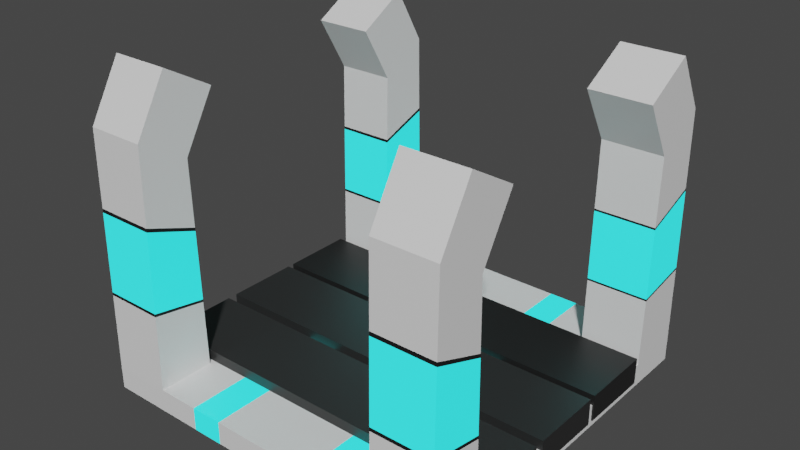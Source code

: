 # Source: tile.blend  (saved by Blender 3.3.6; exported with 4.5.12 LTS)
import bpy
from mathutils import Matrix  # noqa: F401  (used for matrix-valued properties, if any)

bpy.ops.wm.read_factory_settings(use_empty=True)
scene = bpy.context.scene
scene.name = 'Scene'

# ---- collections
col_collection = bpy.data.collections.new('Collection'); scene.collection.children.link(col_collection)

# ---- materials (node trees are filled in below, after node groups)
mat_blue = bpy.data.materials.new('blue')
mat_blue.use_transparent_shadow = False
mat_white = bpy.data.materials.new('white')
mat_white.use_transparent_shadow = False
mat_balck = bpy.data.materials.new('balck')
mat_balck.use_transparent_shadow = False
mat_lane_2 = bpy.data.materials.new('lane 2')
mat_lane_2.use_transparent_shadow = False
mat_lane_3 = bpy.data.materials.new('lane 3')
mat_lane_3.use_transparent_shadow = False
mat_material_001 = bpy.data.materials.new('Material.001')
mat_material_001.use_transparent_shadow = False

# ---- material node trees
mat_blue.use_nodes = True; mat_blue.node_tree.nodes.clear()
_N = mat_blue.node_tree.nodes; _L = mat_blue.node_tree.links
n0 = _N.new('ShaderNodeBsdfPrincipled'); n0.name = 'Principled BSDF'; n0.location = (10, 300)
n0.distribution = 'GGX'
n0.subsurface_method = 'RANDOM_WALK_SKIN'
n0.inputs[0].default_value = (0.0478, 0.7725, 0.8, 1.0)
n0.inputs[3].default_value = 1.45
n0.inputs[27].default_value = (0.008405, 0.8381, 0.8284, 1.0)
n0.inputs[28].default_value = 1.0
n1 = _N.new('ShaderNodeOutputMaterial'); n1.name = 'Material Output'; n1.location = (300, 300)
_L.new(n0.outputs[0], n1.inputs[0])
n1.is_active_output = True
mat_white.use_nodes = True; mat_white.node_tree.nodes.clear()
_N = mat_white.node_tree.nodes; _L = mat_white.node_tree.links
n0 = _N.new('ShaderNodeBsdfPrincipled'); n0.name = 'Principled BSDF'; n0.location = (10, 300)
n0.distribution = 'GGX'
n0.subsurface_method = 'RANDOM_WALK_SKIN'
n0.inputs[3].default_value = 1.45
n0.inputs[27].default_value = (0.0, 0.0, 0.0, 1.0)
n0.inputs[28].default_value = 1.0
n1 = _N.new('ShaderNodeOutputMaterial'); n1.name = 'Material Output'; n1.location = (300, 300)
_L.new(n0.outputs[0], n1.inputs[0])
n1.is_active_output = True
mat_balck.use_nodes = True; mat_balck.node_tree.nodes.clear()
_N = mat_balck.node_tree.nodes; _L = mat_balck.node_tree.links
n0 = _N.new('ShaderNodeBsdfPrincipled'); n0.name = 'Principled BSDF'; n0.location = (10, 300)
n0.distribution = 'GGX'
n0.subsurface_method = 'RANDOM_WALK_SKIN'
n0.inputs[0].default_value = (0.007925, 0.007925, 0.007925, 1.0)
n0.inputs[3].default_value = 1.45
n0.inputs[27].default_value = (0.0, 0.0, 0.0, 1.0)
n0.inputs[28].default_value = 1.0
n1 = _N.new('ShaderNodeOutputMaterial'); n1.name = 'Material Output'; n1.location = (300, 300)
_L.new(n0.outputs[0], n1.inputs[0])
n1.is_active_output = True
mat_lane_2.use_nodes = True; mat_lane_2.node_tree.nodes.clear()
_N = mat_lane_2.node_tree.nodes; _L = mat_lane_2.node_tree.links
n0 = _N.new('ShaderNodeBsdfPrincipled'); n0.name = 'Principled BSDF'; n0.location = (10, 300)
n0.distribution = 'GGX'
n0.subsurface_method = 'RANDOM_WALK_SKIN'
n0.inputs[0].default_value = (0.02079, 0.02079, 0.02079, 1.0)
n0.inputs[3].default_value = 1.45
n0.inputs[27].default_value = (0.0, 0.0, 0.0, 1.0)
n0.inputs[28].default_value = 1.0
n1 = _N.new('ShaderNodeOutputMaterial'); n1.name = 'Material Output'; n1.location = (300, 300)
_L.new(n0.outputs[0], n1.inputs[0])
n1.is_active_output = True
mat_lane_3.use_nodes = True; mat_lane_3.node_tree.nodes.clear()
_N = mat_lane_3.node_tree.nodes; _L = mat_lane_3.node_tree.links
n0 = _N.new('ShaderNodeBsdfPrincipled'); n0.name = 'Principled BSDF'; n0.location = (10, 300)
n0.distribution = 'GGX'
n0.subsurface_method = 'RANDOM_WALK_SKIN'
n0.inputs[0].default_value = (0.02342, 0.02342, 0.02342, 1.0)
n0.inputs[3].default_value = 1.45
n0.inputs[27].default_value = (0.0, 0.0, 0.0, 1.0)
n0.inputs[28].default_value = 1.0
n1 = _N.new('ShaderNodeOutputMaterial'); n1.name = 'Material Output'; n1.location = (300, 300)
_L.new(n0.outputs[0], n1.inputs[0])
n1.is_active_output = True
mat_material_001.use_nodes = True; mat_material_001.node_tree.nodes.clear()
_N = mat_material_001.node_tree.nodes; _L = mat_material_001.node_tree.links
n0 = _N.new('ShaderNodeBsdfPrincipled'); n0.name = 'Principled BSDF'; n0.location = (10, 300)
n0.distribution = 'GGX'
n0.subsurface_method = 'RANDOM_WALK_SKIN'
n0.inputs[0].default_value = (0.01204, 0.01204, 0.01204, 1.0)
n0.inputs[3].default_value = 1.45
n0.inputs[27].default_value = (0.0, 0.0, 0.0, 1.0)
n0.inputs[28].default_value = 1.0
n1 = _N.new('ShaderNodeOutputMaterial'); n1.name = 'Material Output'; n1.location = (300, 300)
_L.new(n0.outputs[0], n1.inputs[0])
n1.is_active_output = True

# ---- world
world_world = bpy.data.worlds.new('World'); scene.world = world_world
world_world.use_nodes = True; world_world.node_tree.nodes.clear()
_N = world_world.node_tree.nodes; _L = world_world.node_tree.links
n0 = _N.new('ShaderNodeOutputWorld'); n0.name = 'World Output'; n0.location = (300, 300)
n1 = _N.new('ShaderNodeBackground'); n1.name = 'Background'; n1.location = (10, 300)
n1.inputs[0].default_value = (0.05088, 0.05088, 0.05088, 1.0)
_L.new(n1.outputs[0], n0.inputs[0])
n0.is_active_output = True
world_world.color = (0.05088, 0.05088, 0.05088)
world_world.use_sun_shadow = False
world_world.sun_shadow_jitter_overblur = 0.0

# ---- meshes
me_plane = bpy.data.meshes.new('Plane')
me_plane.from_pydata([(-1.0, -1.0, 0.0), (1.0, -1.0, 0.0), (-1.0, 1.0, 0.0), (1.0, 1.0, 0.0), (-1.0, -1.0, 0.126), (1.0, -1.0, 0.126), (-1.0, 1.0, 0.126), (1.0, 1.0, 0.126), (-1.0, -0.6953, 0.0), (1.0, -0.6953, 0.0), (-1.0, -0.6953, 0.126), (1.0, -0.6953, 0.126), (1.0, 0.6863, 0.0), (1.0, 0.6863, 0.126), (-1.0, 0.6863, 0.0), (-1.0, 0.6863, 0.126), (0.6667, -1.0, 0.0), (0.6667, 1.0, 0.0), (0.6667, -1.0, 0.126), (0.6667, 1.0, 0.126), (0.6667, -0.6953, 0.126), (0.6667, -0.6953, 0.0), (0.6667, 0.6863, 0.126), (0.6667, 0.6863, 0.0), (-0.6777, 1.0, 0.0), (-0.6777, 1.0, 0.126), (-0.6777, -0.6953, 0.126), (-0.6777, 0.6863, 0.126), (-0.6777, -1.0, 0.0), (-0.6777, -1.0, 0.126), (-0.6777, -0.6953, 0.0), (-0.6777, 0.6863, 0.0), (-1.0, -0.7157, 1.271), (-1.0, -0.9796, 1.423), (0.6667, -0.9796, 1.423), (1.0, -0.9796, 1.423), (1.0, 0.7073, 1.268), (1.0, 0.979, 1.425), (-0.6777, 0.979, 1.425), (-1.0, 0.979, 1.425), (1.0, -0.7157, 1.271), (-0.6777, -0.7157, 1.271), (-1.0, 0.7073, 1.268), (-0.6777, 0.7073, 1.268), (0.6667, 0.979, 1.425), (0.6667, -0.7157, 1.271), (0.6667, 0.7073, 1.268), (-0.6777, -0.9796, 1.423), (-1.0, -0.5391, 1.576), (-1.0, -0.803, 1.729), (0.6667, -0.803, 1.729), (1.0, -0.803, 1.729), (1.0, -0.5391, 1.576), (-0.6777, -0.5391, 1.576), (0.6667, -0.5391, 1.576), (-0.6777, -0.803, 1.729), (1.0, 0.5319, 1.572), (1.0, 0.8036, 1.729), (-0.6777, 0.8036, 1.729), (-1.0, 0.8036, 1.729), (-1.0, 0.5319, 1.572), (-0.6777, 0.5319, 1.572), (0.6667, 0.8036, 1.729), (0.6667, 0.5319, 1.572), (0.4407, -1.0, 0.0), (0.4407, -1.0, 0.126), (0.4407, -0.6953, 0.0), (0.4407, 0.6863, 0.0), (0.4407, 1.0, 0.0), (0.4407, 1.0, 0.126), (0.4407, -0.6953, 0.126), (0.4407, 0.6863, 0.126), (-0.4507, 1.0, 0.0), (-0.4507, 1.0, 0.126), (-0.4507, -0.6953, 0.126), (-0.4507, 0.6863, 0.126), (-0.4507, -1.0, 0.0), (-0.4507, -1.0, 0.126), (-0.4507, -0.6953, 0.0), (-0.4507, 0.6863, 0.0), (-0.276, -1.0, 0.0), (-0.276, -1.0, 0.126), (-0.276, -0.6953, 0.0), (-0.276, 0.6863, 0.0), (-0.276, 1.0, 0.0), (-0.276, 1.0, 0.126), (-0.276, -0.6953, 0.126), (-0.276, 0.6863, 0.126), (0.2748, -1.0, 0.0), (0.2748, -1.0, 0.126), (0.2748, -0.6953, 0.0), (0.2748, 0.6863, 0.0), (0.2748, 1.0, 0.0), (0.2748, 1.0, 0.126), (0.2748, -0.6953, 0.126), (0.2748, 0.6863, 0.126), (1.0, -0.9932, 0.5583), (1.0, -0.9864, 0.9906), (0.6667, -0.9864, 0.9906), (0.6667, -0.9932, 0.5583), (1.0, -0.7021, 0.5075), (1.0, -0.7089, 0.889), (0.6667, -0.7089, 0.889), (0.6667, -0.7021, 0.5075), (1.0, 0.6933, 0.5068), (1.0, 0.7003, 0.8875), (0.6667, 0.7003, 0.8875), (0.6667, 0.6933, 0.5068), (0.6667, 0.986, 0.9921), (0.6667, 0.993, 0.5591), (1.0, 0.993, 0.5591), (1.0, 0.986, 0.9921), (-1.0, 0.993, 0.5591), (-1.0, 0.986, 0.9921), (-0.6777, 0.986, 0.9921), (-0.6777, 0.993, 0.5591), (-1.0, 0.6933, 0.5068), (-1.0, 0.7003, 0.8875), (-0.6777, 0.7003, 0.8875), (-0.6777, 0.6933, 0.5068), (-1.0, -0.9932, 0.5583), (-1.0, -0.9864, 0.9906), (-1.0, -0.7089, 0.889), (-1.0, -0.7021, 0.5075), (-0.6777, -0.9932, 0.5583), (-0.6777, -0.9864, 0.9906), (-0.6777, -0.7021, 0.5075), (-0.6777, -0.7089, 0.889), (-1.0, -0.9861, 1.011), (-0.6777, -0.9861, 1.011), (-0.6777, -0.7092, 0.9072), (-1.0, -0.7092, 0.9072), (1.0, 0.7005, 0.8989), (1.0, 0.9858, 1.005), (0.6667, 0.7005, 0.8989), (0.6667, 0.9858, 1.005), (0.6667, 0.6931, 0.4959), (0.6667, 0.9932, 0.5467), (1.0, 0.6931, 0.4959), (1.0, 0.9932, 0.5467), (-1.0, -0.7018, 0.4931), (-1.0, -0.9935, 0.542), (-0.6777, -0.9935, 0.542), (-0.6777, -0.7018, 0.4931), (-0.6777, 0.9933, 0.5424), (-0.6777, 0.6931, 0.4921), (-1.0, 0.9933, 0.5424), (-1.0, 0.6931, 0.4921), (-1.0, 0.9857, 1.01), (-1.0, 0.7006, 0.9034), (-0.6777, 0.9857, 1.01), (-0.6777, 0.7006, 0.9034), (1.0, -0.986, 1.012), (1.0, -0.7093, 0.9083), (0.6667, -0.986, 1.012), (0.6667, -0.7093, 0.9083), (0.6667, -0.9935, 0.5385), (0.6667, -0.7018, 0.4901), (1.0, -0.9935, 0.5385), (1.0, -0.7018, 0.4901), (1.0, -0.9935, 0.5385), (1.0, -0.9932, 0.5583), (0.6667, -0.986, 1.012), (0.6667, -0.9864, 0.9906), (1.0, -0.7018, 0.4901), (1.0, -0.7021, 0.5075), (0.6667, -0.7093, 0.9083), (0.6667, -0.7089, 0.889), (0.6667, -0.7021, 0.5075), (1.0, -0.7089, 0.889), (0.6667, -0.9932, 0.5583), (1.0, -0.9864, 0.9906), (1.0, 0.6931, 0.4959), (1.0, 0.6933, 0.5068), (0.6667, 0.7005, 0.8989), (0.6667, 0.7003, 0.8875), (0.6667, 0.9858, 1.005), (0.6667, 0.986, 0.9921), (1.0, 0.9932, 0.5467), (1.0, 0.993, 0.5591), (0.6667, 0.993, 0.5591), (1.0, 0.986, 0.9921), (1.0, 0.7003, 0.8875), (0.6667, 0.6933, 0.5068), (-1.0, 0.9933, 0.5424), (-1.0, 0.993, 0.5591), (-0.6777, 0.9857, 1.01), (-0.6777, 0.986, 0.9921), (-1.0, 0.6931, 0.4921), (-1.0, 0.6933, 0.5068), (-0.6777, 0.7006, 0.9034), (-0.6777, 0.7003, 0.8875), (-0.6777, 0.6933, 0.5068), (-1.0, 0.7003, 0.8875), (-0.6777, 0.993, 0.5591), (-1.0, 0.986, 0.9921), (-1.0, -0.9935, 0.542), (-1.0, -0.9932, 0.5583), (-1.0, -0.7092, 0.9072), (-1.0, -0.7089, 0.889), (-0.6777, -0.9935, 0.542), (-0.6777, -0.9932, 0.5583), (-0.6777, -0.7018, 0.4931), (-0.6777, -0.7021, 0.5075), (-1.0, -0.7021, 0.5075), (-0.6777, -0.7089, 0.889), (-0.6777, -0.9864, 0.9906), (-1.0, -0.9864, 0.9906), (-1.0, -0.9861, 1.011), (-0.6777, -0.9861, 1.011), (-0.6777, -0.7092, 0.9072), (1.0, 0.7005, 0.8989), (1.0, 0.9858, 1.005), (0.6667, 0.6931, 0.4959), (0.6667, 0.9932, 0.5467), (-1.0, -0.7018, 0.4931), (-0.6777, 0.9933, 0.5424), (-0.6777, 0.6931, 0.4921), (-1.0, 0.9857, 1.01), (-1.0, 0.7006, 0.9034), (1.0, -0.986, 1.012), (1.0, -0.7093, 0.9083), (0.6667, -0.9935, 0.5385), (0.6667, -0.7018, 0.4901)], [], [(23, 17, 3, 12), (154, 152, 35, 34), (24, 2, 6, 25), (16, 1, 5, 18), (12, 3, 7, 13), (8, 0, 4, 10), (14, 8, 10, 15), (1, 9, 11, 5), (128, 129, 47, 33), (16, 21, 9, 1), (2, 14, 15, 6), (9, 12, 13, 11), (20, 11, 13, 22), (21, 23, 12, 9), (66, 67, 23, 21), (70, 20, 22, 71), (64, 66, 21, 16), (65, 18, 20, 70), (64, 16, 18, 65), (3, 17, 19, 7), (71, 22, 19, 69), (67, 68, 17, 23), (14, 2, 24, 31), (134, 132, 36, 46), (0, 28, 29, 4), (131, 128, 33, 32), (0, 8, 30, 28), (10, 26, 27, 15), (8, 14, 31, 30), (72, 24, 25, 73), (42, 43, 61, 60), (45, 34, 50, 54), (36, 37, 57, 56), (33, 47, 55, 49), (135, 134, 46, 44), (132, 133, 37, 36), (150, 148, 39, 38), (152, 153, 40, 35), (148, 149, 42, 39), (151, 150, 38, 43), (133, 135, 44, 37), (155, 154, 34, 45), (153, 155, 45, 40), (129, 130, 41, 47), (130, 131, 32, 41), (149, 151, 43, 42), (50, 51, 52, 54), (49, 55, 53, 48), (32, 33, 49, 48), (40, 45, 54, 52), (41, 32, 48, 53), (34, 35, 51, 50), (47, 41, 53, 55), (35, 40, 52, 51), (63, 56, 57, 62), (60, 61, 58, 59), (43, 38, 58, 61), (38, 39, 59, 58), (44, 46, 63, 62), (46, 36, 56, 63), (37, 44, 62, 57), (39, 42, 60, 59), (17, 68, 69, 19), (91, 92, 68, 67), (95, 71, 69, 93), (88, 64, 65, 89), (89, 65, 70, 94), (88, 90, 66, 64), (94, 70, 71, 95), (90, 91, 67, 66), (30, 31, 79, 78), (26, 74, 75, 27), (28, 30, 78, 76), (29, 77, 74, 26), (28, 76, 77, 29), (27, 75, 73, 25), (31, 24, 72, 79), (84, 72, 73, 85), (92, 84, 85, 93), (78, 79, 83, 82), (74, 86, 87, 75), (76, 78, 82, 80), (77, 81, 86, 74), (76, 80, 81, 77), (75, 87, 85, 73), (79, 72, 84, 83), (68, 92, 93, 69), (82, 83, 91, 90), (86, 94, 95, 87), (80, 82, 90, 88), (81, 89, 94, 86), (80, 88, 89, 81), (87, 95, 93, 85), (83, 84, 92, 91), (107, 109, 180, 183), (100, 103, 102, 101), (105, 111, 181, 182), (103, 99, 98, 102), (132, 134, 174, 211), (96, 100, 101, 97), (149, 117, 193, 219), (99, 96, 97, 98), (110, 104, 173, 179), (110, 109, 108, 111), (134, 135, 176, 174), (104, 110, 111, 105), (113, 148, 218, 195), (109, 107, 106, 108), (111, 108, 177, 181), (107, 104, 105, 106), (133, 132, 211, 212), (116, 119, 118, 117), (147, 145, 217, 188), (119, 115, 114, 118), (109, 110, 179, 180), (112, 116, 117, 113), (135, 133, 212, 176), (115, 112, 113, 114), (145, 144, 216, 217), (126, 123, 122, 127), (146, 147, 188, 184), (124, 126, 127, 125), (159, 157, 223, 164), (123, 120, 121, 122), (144, 146, 184, 216), (120, 124, 125, 121), (157, 156, 222, 223), (114, 113, 195, 187), (158, 159, 164, 160), (112, 115, 194, 185), (156, 158, 160, 222), (129, 128, 208, 209), (116, 112, 185, 189), (128, 131, 198, 208), (22, 13, 138, 136), (19, 22, 136, 137), (13, 7, 139, 138), (7, 19, 137, 139), (4, 29, 142, 141), (10, 4, 141, 140), (29, 26, 143, 142), (26, 10, 140, 143), (25, 6, 146, 144), (6, 15, 147, 146), (27, 25, 144, 145), (15, 27, 145, 147), (118, 114, 187, 191), (130, 129, 209, 210), (113, 117, 149, 148), (143, 140, 215, 202), (115, 119, 192, 194), (131, 130, 210, 198), (142, 143, 202, 200), (98, 97, 171, 163), (18, 5, 158, 156), (5, 11, 159, 158), (20, 18, 156, 157), (11, 20, 157, 159), (164, 223, 168, 165), (223, 222, 170, 168), (160, 164, 165, 161), (222, 160, 161, 170), (178, 214, 180, 179), (172, 178, 179, 173), (214, 213, 183, 180), (213, 172, 173, 183), (188, 217, 192, 189), (217, 216, 194, 192), (184, 188, 189, 185), (216, 184, 185, 194), (202, 215, 204, 203), (200, 202, 203, 201), (215, 196, 197, 204), (196, 200, 201, 197), (205, 199, 198, 210), (206, 205, 210, 209), (199, 207, 208, 198), (207, 206, 209, 208), (181, 177, 176, 212), (182, 181, 212, 211), (177, 175, 174, 176), (175, 182, 211, 174), (193, 191, 190, 219), (191, 187, 186, 190), (187, 195, 218, 186), (169, 167, 166, 221), (167, 163, 162, 166), (171, 169, 221, 220), (163, 171, 220, 162), (108, 106, 175, 177), (151, 149, 219, 190), (123, 126, 203, 204), (104, 107, 183, 173), (150, 151, 190, 186), (127, 122, 199, 205), (106, 105, 182, 175), (136, 138, 172, 213), (126, 124, 201, 203), (148, 150, 186, 218), (137, 136, 213, 214), (125, 127, 205, 206), (138, 139, 178, 172), (120, 123, 204, 197), (103, 100, 165, 168), (139, 137, 214, 178), (122, 121, 207, 199), (101, 102, 167, 169), (124, 120, 197, 201), (99, 103, 168, 170), (121, 125, 206, 207), (102, 98, 163, 167), (155, 153, 221, 166), (100, 96, 161, 165), (154, 155, 166, 162), (97, 101, 169, 171), (153, 152, 220, 221), (141, 142, 200, 196), (119, 116, 189, 192), (96, 99, 170, 161), (152, 154, 162, 220), (140, 141, 196, 215), (117, 118, 191, 193)])
me_plane.polygons.foreach_set('material_index', [1, 1, 1, 1, 1, 1, 1, 1, 1, 1, 1, 1, 1, 1, 1, 1, 1, 1, 1, 1, 1, 1, 1, 1, 1, 1, 1, 1, 1, 1, 1, 1, 1, 1, 1, 1, 1, 1, 1, 1, 1, 1, 1, 1, 1, 1, 1, 1, 1, 1, 1, 1, 1, 1, 1, 1, 1, 1, 1, 1, 1, 1, 1, 0, 0, 0, 0, 0, 0, 0, 1, 1, 1, 1, 1, 1, 1, 1, 1, 0, 0, 0, 0, 0, 0, 0, 1, 1, 1, 1, 1, 1, 1, 1, 0, 0, 0, 0, 1, 0, 1, 0, 0, 0, 1, 0, 1, 0, 0, 0, 1, 0, 1, 0, 0, 0, 1, 0, 1, 0, 1, 0, 1, 0, 1, 0, 1, 0, 1, 0, 1, 1, 0, 1, 1, 1, 1, 1, 1, 1, 1, 1, 1, 1, 1, 1, 0, 1, 1, 1, 0, 1, 1, 0, 1, 1, 1, 1, 2, 2, 2, 2, 2, 2, 2, 2, 2, 2, 2, 2, 2, 2, 2, 2, 2, 2, 2, 2, 2, 2, 2, 2, 2, 2, 2, 2, 2, 2, 2, 0, 1, 0, 0, 1, 0, 0, 1, 0, 1, 1, 0, 1, 0, 0, 1, 0, 0, 0, 0, 0, 0, 1, 0, 1, 0, 1, 1, 0, 0, 1, 1, 0])
_uv = me_plane.uv_layers.new(name='UVMap')
_uv.uv.foreach_set('vector', [0.8333, 0.8432, 0.8333, 1.0, 1.0, 1.0, 1.0, 0.8432, 0.8333, 0.0, 1.0, 0.0, 1.0, 0.0, 0.8333, 0.0, 0.1612, 1.0, 0.0, 1.0, 0.0, 1.0, 0.1612, 1.0, 0.8333, 0.0, 1.0, 0.0, 1.0, 0.0, 0.8333, 0.0, 1.0, 0.8432, 1.0, 1.0, 1.0, 1.0, 1.0, 0.8432, 0.0, 0.1523, 0.0, 0.0, 0.0, 0.0, 0.0, 0.1523, 0.0, 0.8432, 0.0, 0.1523, 0.0, 0.1523, 0.0, 0.8432, 1.0, 0.0, 1.0, 0.1523, 1.0, 0.1523, 1.0, 0.0, 0.0, 0.0, 0.1612, 0.0, 0.1612, 0.0, 0.0, 0.0, 0.8333, 0.0, 0.8333, 0.1523, 1.0, 0.1523, 1.0, 0.0, 0.0, 1.0, 0.0, 0.8432, 0.0, 0.8432, 0.0, 1.0, 1.0, 0.1523, 1.0, 0.8432, 1.0, 0.8432, 1.0, 0.1523, 0.8333, 0.1523, 1.0, 0.1523, 1.0, 0.8432, 0.8333, 0.8432, 0.8333, 0.1523, 0.8333, 0.8432, 1.0, 0.8432, 1.0, 0.1523, 0.7203, 0.1523, 0.7203, 0.8432, 0.8333, 0.8432, 0.8333, 0.1523, 0.7203, 0.1523, 0.8333, 0.1523, 0.8333, 0.8432, 0.7203, 0.8432, 0.7203, 0.0, 0.7203, 0.1523, 0.8333, 0.1523, 0.8333, 0.0, 0.7203, 0.0, 0.8333, 0.0, 0.8333, 0.1523, 0.7203, 0.1523, 0.7203, 0.0, 0.8333, 0.0, 0.8333, 0.0, 0.7203, 0.0, 1.0, 1.0, 0.8333, 1.0, 0.8333, 1.0, 1.0, 1.0, 0.7203, 0.8432, 0.8333, 0.8432, 0.8333, 1.0, 0.7203, 1.0, 0.7203, 0.8432, 0.7203, 1.0, 0.8333, 1.0, 0.8333, 0.8432, 0.0, 0.8432, 0.0, 1.0, 0.1612, 1.0, 0.1612, 0.8432, 0.8333, 0.8432, 1.0, 0.8432, 1.0, 0.8432, 0.8333, 0.8432, 0.0, 0.0, 0.1612, 0.0, 0.1612, 0.0, 0.0, 0.0, 0.0, 0.1523, 0.0, 0.0, 0.0, 0.0, 0.0, 0.1523, 0.0, 0.0, 0.0, 0.1523, 0.1612, 0.1523, 0.1612, 0.0, 0.0, 0.1523, 0.1612, 0.1523, 0.1612, 0.8432, 0.0, 0.8432, 0.0, 0.1523, 0.0, 0.8432, 0.1612, 0.8432, 0.1612, 0.1523, 0.2747, 1.0, 0.1612, 1.0, 0.1612, 1.0, 0.2747, 1.0, 0.0, 0.8432, 0.1612, 0.8432, 0.1612, 0.8432, 0.0, 0.8432, 0.8333, 0.1523, 0.8333, 0.0, 0.8333, 0.0, 0.8333, 0.1523, 1.0, 0.8432, 1.0, 1.0, 1.0, 1.0, 1.0, 0.8432, 0.0, 0.0, 0.1612, 0.0, 0.1612, 0.0, 0.0, 0.0, 0.8333, 1.0, 0.8333, 0.8432, 0.8333, 0.8432, 0.8333, 1.0, 1.0, 0.8432, 1.0, 1.0, 1.0, 1.0, 1.0, 0.8432, 0.1612, 1.0, 0.0, 1.0, 0.0, 1.0, 0.1612, 1.0, 1.0, 0.0, 1.0, 0.1523, 1.0, 0.1523, 1.0, 0.0, 0.0, 1.0, 0.0, 0.8432, 0.0, 0.8432, 0.0, 1.0, 0.1612, 0.8432, 0.1612, 1.0, 0.1612, 1.0, 0.1612, 0.8432, 1.0, 1.0, 0.8333, 1.0, 0.8333, 1.0, 1.0, 1.0, 0.8333, 0.1523, 0.8333, 0.0, 0.8333, 0.0, 0.8333, 0.1523, 1.0, 0.1523, 0.8333, 0.1523, 0.8333, 0.1523, 1.0, 0.1523, 0.1612, 0.0, 0.1612, 0.1523, 0.1612, 0.1523, 0.1612, 0.0, 0.1612, 0.1523, 0.0, 0.1523, 0.0, 0.1523, 0.1612, 0.1523, 0.0, 0.8432, 0.1612, 0.8432, 0.1612, 0.8432, 0.0, 0.8432, 0.8333, 0.0, 1.0, 0.0, 1.0, 0.1523, 0.8333, 0.1523, 0.0, 0.0, 0.1612, 0.0, 0.1612, 0.1523, 0.0, 0.1523, 0.0, 0.1523, 0.0, 0.0, 0.0, 0.0, 0.0, 0.1523, 1.0, 0.1523, 0.8333, 0.1523, 0.8333, 0.1523, 1.0, 0.1523, 0.1612, 0.1523, 0.0, 0.1523, 0.0, 0.1523, 0.1612, 0.1523, 0.8333, 0.0, 1.0, 0.0, 1.0, 0.0, 0.8333, 0.0, 0.1612, 0.0, 0.1612, 0.1523, 0.1612, 0.1523, 0.1612, 0.0, 1.0, 0.0, 1.0, 0.1523, 1.0, 0.1523, 1.0, 0.0, 0.8333, 0.8432, 1.0, 0.8432, 1.0, 1.0, 0.8333, 1.0, 0.0, 0.8432, 0.1612, 0.8432, 0.1612, 1.0, 0.0, 1.0, 0.1612, 0.8432, 0.1612, 1.0, 0.1612, 1.0, 0.1612, 0.8432, 0.1612, 1.0, 0.0, 1.0, 0.0, 1.0, 0.1612, 1.0, 0.8333, 1.0, 0.8333, 0.8432, 0.8333, 0.8432, 0.8333, 1.0, 0.8333, 0.8432, 1.0, 0.8432, 1.0, 0.8432, 0.8333, 0.8432, 1.0, 1.0, 0.8333, 1.0, 0.8333, 1.0, 1.0, 1.0, 0.0, 1.0, 0.0, 0.8432, 0.0, 0.8432, 0.0, 1.0, 0.8333, 1.0, 0.7203, 1.0, 0.7203, 1.0, 0.8333, 1.0, 0.6374, 0.8432, 0.6374, 1.0, 0.7203, 1.0, 0.7203, 0.8432, 0.6374, 0.8432, 0.7203, 0.8432, 0.7203, 1.0, 0.6374, 1.0, 0.6374, 0.0, 0.7203, 0.0, 0.7203, 0.0, 0.6374, 0.0, 0.6374, 0.0, 0.7203, 0.0, 0.7203, 0.1523, 0.6374, 0.1523, 0.6374, 0.0, 0.6374, 0.1523, 0.7203, 0.1523, 0.7203, 0.0, 0.6374, 0.1523, 0.7203, 0.1523, 0.7203, 0.8432, 0.6374, 0.8432, 0.6374, 0.1523, 0.6374, 0.8432, 0.7203, 0.8432, 0.7203, 0.1523, 0.1612, 0.1523, 0.1612, 0.8432, 0.2747, 0.8432, 0.2747, 0.1523, 0.1612, 0.1523, 0.2747, 0.1523, 0.2747, 0.8432, 0.1612, 0.8432, 0.1612, 0.0, 0.1612, 0.1523, 0.2747, 0.1523, 0.2747, 0.0, 0.1612, 0.0, 0.2747, 0.0, 0.2747, 0.1523, 0.1612, 0.1523, 0.1612, 0.0, 0.2747, 0.0, 0.2747, 0.0, 0.1612, 0.0, 0.1612, 0.8432, 0.2747, 0.8432, 0.2747, 1.0, 0.1612, 1.0, 0.1612, 0.8432, 0.1612, 1.0, 0.2747, 1.0, 0.2747, 0.8432, 0.362, 1.0, 0.2747, 1.0, 0.2747, 1.0, 0.362, 1.0, 0.6374, 1.0, 0.362, 1.0, 0.362, 1.0, 0.6374, 1.0, 0.2747, 0.1523, 0.2747, 0.8432, 0.362, 0.8432, 0.362, 0.1523, 0.2747, 0.1523, 0.362, 0.1523, 0.362, 0.8432, 0.2747, 0.8432, 0.2747, 0.0, 0.2747, 0.1523, 0.362, 0.1523, 0.362, 0.0, 0.2747, 0.0, 0.362, 0.0, 0.362, 0.1523, 0.2747, 0.1523, 0.2747, 0.0, 0.362, 0.0, 0.362, 0.0, 0.2747, 0.0, 0.2747, 0.8432, 0.362, 0.8432, 0.362, 1.0, 0.2747, 1.0, 0.2747, 0.8432, 0.2747, 1.0, 0.362, 1.0, 0.362, 0.8432, 0.7203, 1.0, 0.6374, 1.0, 0.6374, 1.0, 0.7203, 1.0, 0.362, 0.1523, 0.362, 0.8432, 0.6374, 0.8432, 0.6374, 0.1523, 0.362, 0.1523, 0.6374, 0.1523, 0.6374, 0.8432, 0.362, 0.8432, 0.362, 0.0, 0.362, 0.1523, 0.6374, 0.1523, 0.6374, 0.0, 0.362, 0.0, 0.6374, 0.0, 0.6374, 0.1523, 0.362, 0.1523, 0.362, 0.0, 0.6374, 0.0, 0.6374, 0.0, 0.362, 0.0, 0.362, 0.8432, 0.6374, 0.8432, 0.6374, 1.0, 0.362, 1.0, 0.362, 0.8432, 0.362, 1.0, 0.6374, 1.0, 0.6374, 0.8432, 0.8333, 0.8432, 0.8333, 1.0, 0.8333, 1.0, 0.8333, 0.8432, 1.0, 0.1523, 0.8333, 0.1523, 0.8333, 0.1523, 1.0, 0.1523, 1.0, 0.8432, 1.0, 1.0, 1.0, 1.0, 1.0, 0.8432, 0.8333, 0.1523, 0.8333, 0.0, 0.8333, 0.0, 0.8333, 0.1523, 1.0, 0.8432, 0.8333, 0.8432, 0.8333, 0.8432, 1.0, 0.8432, 1.0, 0.0, 1.0, 0.1523, 1.0, 0.1523, 1.0, 0.0, 0.0, 0.8432, 0.0, 0.8432, 0.0, 0.8432, 0.0, 0.8432, 0.8333, 0.0, 1.0, 0.0, 1.0, 0.0, 0.8333, 0.0, 1.0, 1.0, 1.0, 0.8432, 1.0, 0.8432, 1.0, 1.0, 1.0, 1.0, 0.8333, 1.0, 0.8333, 1.0, 1.0, 1.0, 0.8333, 0.8432, 0.8333, 1.0, 0.8333, 1.0, 0.8333, 0.8432, 1.0, 0.8432, 1.0, 1.0, 1.0, 1.0, 1.0, 0.8432, 0.0, 1.0, 0.0, 1.0, 0.0, 1.0, 0.0, 1.0, 0.8333, 1.0, 0.8333, 0.8432, 0.8333, 0.8432, 0.8333, 1.0, 1.0, 1.0, 0.8333, 1.0, 0.8333, 1.0, 1.0, 1.0, 0.8333, 0.8432, 1.0, 0.8432, 1.0, 0.8432, 0.8333, 0.8432, 1.0, 1.0, 1.0, 0.8432, 1.0, 0.8432, 1.0, 1.0, 0.0, 0.8432, 0.1612, 0.8432, 0.1612, 0.8432, 0.0, 0.8432, 0.0, 0.8432, 0.1612, 0.8432, 0.1612, 0.8432, 0.0, 0.8432, 0.1612, 0.8432, 0.1612, 1.0, 0.1612, 1.0, 0.1612, 0.8432, 0.8333, 1.0, 1.0, 1.0, 1.0, 1.0, 0.8333, 1.0, 0.0, 1.0, 0.0, 0.8432, 0.0, 0.8432, 0.0, 1.0, 0.8333, 1.0, 1.0, 1.0, 1.0, 1.0, 0.8333, 1.0, 0.1612, 1.0, 0.0, 1.0, 0.0, 1.0, 0.1612, 1.0, 0.1612, 0.8432, 0.1612, 1.0, 0.1612, 1.0, 0.1612, 0.8432, 0.1612, 0.1523, 0.0, 0.1523, 0.0, 0.1523, 0.1612, 0.1523, 0.0, 1.0, 0.0, 0.8432, 0.0, 0.8432, 0.0, 1.0, 0.1612, 0.0, 0.1612, 0.1523, 0.1612, 0.1523, 0.1612, 0.0, 1.0, 0.1523, 0.8333, 0.1523, 0.8333, 0.1523, 1.0, 0.1523, 0.0, 0.1523, 0.0, 0.0, 0.0, 0.0, 0.0, 0.1523, 0.1612, 1.0, 0.0, 1.0, 0.0, 1.0, 0.1612, 1.0, 0.0, 0.0, 0.1612, 0.0, 0.1612, 0.0, 0.0, 0.0, 0.8333, 0.1523, 0.8333, 0.0, 0.8333, 0.0, 0.8333, 0.1523, 0.1612, 1.0, 0.0, 1.0, 0.0, 1.0, 0.1612, 1.0, 1.0, 0.0, 1.0, 0.1523, 1.0, 0.1523, 1.0, 0.0, 0.0, 1.0, 0.1612, 1.0, 0.1612, 1.0, 0.0, 1.0, 0.8333, 0.0, 1.0, 0.0, 1.0, 0.0, 0.8333, 0.0, 0.1612, 0.0, 0.0, 0.0, 0.0, 0.0, 0.1612, 0.0, 0.0, 0.8432, 0.0, 1.0, 0.0, 1.0, 0.0, 0.8432, 0.0, 0.0, 0.0, 0.1523, 0.0, 0.1523, 0.0, 0.0, 0.8333, 0.8432, 1.0, 0.8432, 1.0, 0.8432, 0.8333, 0.8432, 0.8333, 1.0, 0.8333, 0.8432, 0.8333, 0.8432, 0.8333, 1.0, 1.0, 0.8432, 1.0, 1.0, 1.0, 1.0, 1.0, 0.8432, 1.0, 1.0, 0.8333, 1.0, 0.8333, 1.0, 1.0, 1.0, 0.0, 0.0, 0.1612, 0.0, 0.1612, 0.0, 0.0, 0.0, 0.0, 0.1523, 0.0, 0.0, 0.0, 0.0, 0.0, 0.1523, 0.1612, 0.0, 0.1612, 0.1523, 0.1612, 0.1523, 0.1612, 0.0, 0.1612, 0.1523, 0.0, 0.1523, 0.0, 0.1523, 0.1612, 0.1523, 0.1612, 1.0, 0.0, 1.0, 0.0, 1.0, 0.1612, 1.0, 0.0, 1.0, 0.0, 0.8432, 0.0, 0.8432, 0.0, 1.0, 0.1612, 0.8432, 0.1612, 1.0, 0.1612, 1.0, 0.1612, 0.8432, 0.0, 0.8432, 0.1612, 0.8432, 0.1612, 0.8432, 0.0, 0.8432, 0.1612, 0.8432, 0.1612, 1.0, 0.1612, 1.0, 0.1612, 0.8432, 0.1612, 0.1523, 0.1612, 0.0, 0.1612, 0.0, 0.1612, 0.1523, 0.0, 1.0, 0.0, 0.8432, 0.0, 0.8432, 0.0, 1.0, 0.1612, 0.1523, 0.0, 0.1523, 0.0, 0.1523, 0.1612, 0.1523, 0.1612, 1.0, 0.1612, 0.8432, 0.1612, 0.8432, 0.1612, 1.0, 0.0, 0.1523, 0.1612, 0.1523, 0.1612, 0.1523, 0.0, 0.1523, 0.1612, 0.0, 0.1612, 0.1523, 0.1612, 0.1523, 0.1612, 0.0, 0.8333, 0.0, 1.0, 0.0, 1.0, 0.0, 0.8333, 0.0, 0.8333, 0.0, 1.0, 0.0, 1.0, 0.0, 0.8333, 0.0, 1.0, 0.0, 1.0, 0.1523, 1.0, 0.1523, 1.0, 0.0, 0.8333, 0.1523, 0.8333, 0.0, 0.8333, 0.0, 0.8333, 0.1523, 1.0, 0.1523, 0.8333, 0.1523, 0.8333, 0.1523, 1.0, 0.1523, 1.0, 0.1523, 0.8333, 0.1523, 0.8333, 0.1523, 1.0, 0.1523, 0.8333, 0.1523, 0.8333, 0.0, 0.8333, 0.0, 0.8333, 0.1523, 1.0, 0.0, 1.0, 0.1523, 1.0, 0.1523, 1.0, 0.0, 0.8333, 0.0, 1.0, 0.0, 1.0, 0.0, 0.8333, 0.0, 1.0, 1.0, 0.8333, 1.0, 0.8333, 1.0, 1.0, 1.0, 1.0, 0.8432, 1.0, 1.0, 1.0, 1.0, 1.0, 0.8432, 0.8333, 1.0, 0.8333, 0.8432, 0.8333, 0.8432, 0.8333, 1.0, 0.8333, 0.8432, 1.0, 0.8432, 1.0, 0.8432, 0.8333, 0.8432, 0.0, 0.8432, 0.1612, 0.8432, 0.1612, 0.8432, 0.0, 0.8432, 0.1612, 0.8432, 0.1612, 1.0, 0.1612, 1.0, 0.1612, 0.8432, 0.0, 1.0, 0.0, 0.8432, 0.0, 0.8432, 0.0, 1.0, 0.1612, 1.0, 0.0, 1.0, 0.0, 1.0, 0.1612, 1.0, 0.1612, 0.1523, 0.0, 0.1523, 0.0, 0.1523, 0.1612, 0.1523, 0.1612, 0.0, 0.1612, 0.1523, 0.1612, 0.1523, 0.1612, 0.0, 0.0, 0.1523, 0.0, 0.0, 0.0, 0.0, 0.0, 0.1523, 0.0, 0.0, 0.1612, 0.0, 0.1612, 0.0, 0.0, 0.0, 0.1612, 0.1523, 0.0, 0.1523, 0.0, 0.1523, 0.1612, 0.1523, 0.1612, 0.0, 0.1612, 0.1523, 0.1612, 0.1523, 0.1612, 0.0, 0.0, 0.1523, 0.0, 0.0, 0.0, 0.0, 0.0, 0.1523, 0.0, 0.0, 0.1612, 0.0, 0.1612, 0.0, 0.0, 0.0, 1.0, 1.0, 0.8333, 1.0, 0.8333, 1.0, 1.0, 1.0, 1.0, 0.8432, 1.0, 1.0, 1.0, 1.0, 1.0, 0.8432, 0.8333, 1.0, 0.8333, 0.8432, 0.8333, 0.8432, 0.8333, 1.0, 0.8333, 0.8432, 1.0, 0.8432, 1.0, 0.8432, 0.8333, 0.8432, 0.0, 0.8432, 0.1612, 0.8432, 0.1612, 0.8432, 0.0, 0.8432, 0.1612, 0.8432, 0.1612, 1.0, 0.1612, 1.0, 0.1612, 0.8432, 0.1612, 1.0, 0.0, 1.0, 0.0, 1.0, 0.1612, 1.0, 1.0, 0.1523, 0.8333, 0.1523, 0.8333, 0.1523, 1.0, 0.1523, 0.8333, 0.1523, 0.8333, 0.0, 0.8333, 0.0, 0.8333, 0.1523, 1.0, 0.0, 1.0, 0.1523, 1.0, 0.1523, 1.0, 0.0, 0.8333, 0.0, 1.0, 0.0, 1.0, 0.0, 0.8333, 0.0, 0.8333, 1.0, 0.8333, 0.8432, 0.8333, 0.8432, 0.8333, 1.0, 0.1612, 0.8432, 0.0, 0.8432, 0.0, 0.8432, 0.1612, 0.8432, 0.0, 0.1523, 0.1612, 0.1523, 0.1612, 0.1523, 0.0, 0.1523, 1.0, 0.8432, 0.8333, 0.8432, 0.8333, 0.8432, 1.0, 0.8432, 0.1612, 1.0, 0.1612, 0.8432, 0.1612, 0.8432, 0.1612, 1.0, 0.1612, 0.1523, 0.0, 0.1523, 0.0, 0.1523, 0.1612, 0.1523, 0.8333, 0.8432, 1.0, 0.8432, 1.0, 0.8432, 0.8333, 0.8432, 0.8333, 0.8432, 1.0, 0.8432, 1.0, 0.8432, 0.8333, 0.8432, 0.1612, 0.1523, 0.1612, 0.0, 0.1612, 0.0, 0.1612, 0.1523, 0.0, 1.0, 0.1612, 1.0, 0.1612, 1.0, 0.0, 1.0, 0.8333, 1.0, 0.8333, 0.8432, 0.8333, 0.8432, 0.8333, 1.0, 0.1612, 0.0, 0.1612, 0.1523, 0.1612, 0.1523, 0.1612, 0.0, 1.0, 0.8432, 1.0, 1.0, 1.0, 1.0, 1.0, 0.8432, 0.0, 0.0, 0.0, 0.1523, 0.0, 0.1523, 0.0, 0.0, 0.8333, 0.1523, 1.0, 0.1523, 1.0, 0.1523, 0.8333, 0.1523, 1.0, 1.0, 0.8333, 1.0, 0.8333, 1.0, 1.0, 1.0, 0.0, 0.1523, 0.0, 0.0, 0.0, 0.0, 0.0, 0.1523, 1.0, 0.1523, 0.8333, 0.1523, 0.8333, 0.1523, 1.0, 0.1523, 0.1612, 0.0, 0.0, 0.0, 0.0, 0.0, 0.1612, 0.0, 0.8333, 0.0, 0.8333, 0.1523, 0.8333, 0.1523, 0.8333, 0.0, 0.0, 0.0, 0.1612, 0.0, 0.1612, 0.0, 0.0, 0.0, 0.8333, 0.1523, 0.8333, 0.0, 0.8333, 0.0, 0.8333, 0.1523, 0.8333, 0.1523, 1.0, 0.1523, 1.0, 0.1523, 0.8333, 0.1523, 1.0, 0.1523, 1.0, 0.0, 1.0, 0.0, 1.0, 0.1523, 0.8333, 0.0, 0.8333, 0.1523, 0.8333, 0.1523, 0.8333, 0.0, 1.0, 0.0, 1.0, 0.1523, 1.0, 0.1523, 1.0, 0.0, 1.0, 0.1523, 1.0, 0.0, 1.0, 0.0, 1.0, 0.1523, 0.0, 0.0, 0.1612, 0.0, 0.1612, 0.0, 0.0, 0.0, 0.1612, 0.8432, 0.0, 0.8432, 0.0, 0.8432, 0.1612, 0.8432, 1.0, 0.0, 0.8333, 0.0, 0.8333, 0.0, 1.0, 0.0, 1.0, 0.0, 0.8333, 0.0, 0.8333, 0.0, 1.0, 0.0, 0.0, 0.1523, 0.0, 0.0, 0.0, 0.0, 0.0, 0.1523, 0.0, 0.8432, 0.1612, 0.8432, 0.1612, 0.8432, 0.0, 0.8432])
me_plane.materials.append(mat_blue)
me_plane.materials.append(mat_white)
me_plane.materials.append(mat_balck)
me_plane.update()
me_cube_001 = bpy.data.meshes.new('Cube.001')
me_cube_001.from_pydata([(-1.0, -1.0, -1.0), (-1.0, -1.0, 1.0), (-1.0, 1.0, -1.0), (-1.0, 1.0, 1.0), (1.0, -1.0, -1.0), (1.0, -1.0, 1.0), (1.0, 1.0, -1.0), (1.0, 1.0, 1.0)], [], [(0, 1, 3, 2), (2, 3, 7, 6), (6, 7, 5, 4), (4, 5, 1, 0), (2, 6, 4, 0), (7, 3, 1, 5)])
_uv = me_cube_001.uv_layers.new(name='UVMap')
_uv.uv.foreach_set('vector', [0.375, 0.0, 0.625, 0.0, 0.625, 0.25, 0.375, 0.25, 0.375, 0.25, 0.625, 0.25, 0.625, 0.5, 0.375, 0.5, 0.375, 0.5, 0.625, 0.5, 0.625, 0.75, 0.375, 0.75, 0.375, 0.75, 0.625, 0.75, 0.625, 1.0, 0.375, 1.0, 0.125, 0.5, 0.375, 0.5, 0.375, 0.75, 0.125, 0.75, 0.625, 0.5, 0.875, 0.5, 0.875, 0.75, 0.625, 0.75])
me_cube_001.materials.append(mat_lane_2)
me_cube_001.update()
me_cube_002 = bpy.data.meshes.new('Cube.002')
me_cube_002.from_pydata([(-1.0, -1.0, -1.0), (-1.0, -1.0, 1.0), (-1.0, 1.0, -1.0), (-1.0, 1.0, 1.0), (1.0, -1.0, -1.0), (1.0, -1.0, 1.0), (1.0, 1.0, -1.0), (1.0, 1.0, 1.0)], [], [(0, 1, 3, 2), (2, 3, 7, 6), (6, 7, 5, 4), (4, 5, 1, 0), (2, 6, 4, 0), (7, 3, 1, 5)])
_uv = me_cube_002.uv_layers.new(name='UVMap')
_uv.uv.foreach_set('vector', [0.375, 0.0, 0.625, 0.0, 0.625, 0.25, 0.375, 0.25, 0.375, 0.25, 0.625, 0.25, 0.625, 0.5, 0.375, 0.5, 0.375, 0.5, 0.625, 0.5, 0.625, 0.75, 0.375, 0.75, 0.375, 0.75, 0.625, 0.75, 0.625, 1.0, 0.375, 1.0, 0.125, 0.5, 0.375, 0.5, 0.375, 0.75, 0.125, 0.75, 0.625, 0.5, 0.875, 0.5, 0.875, 0.75, 0.625, 0.75])
me_cube_002.materials.append(mat_lane_3)
me_cube_002.update()
me_cube_003 = bpy.data.meshes.new('Cube.003')
me_cube_003.from_pydata([(-1.0, -1.0, -1.0), (-1.0, -1.0, 1.0), (-1.0, 1.0, -1.0), (-1.0, 1.0, 1.0), (1.0, -1.0, -1.0), (1.0, -1.0, 1.0), (1.0, 1.0, -1.0), (1.0, 1.0, 1.0)], [], [(0, 1, 3, 2), (2, 3, 7, 6), (6, 7, 5, 4), (4, 5, 1, 0), (2, 6, 4, 0), (7, 3, 1, 5)])
_uv = me_cube_003.uv_layers.new(name='UVMap')
_uv.uv.foreach_set('vector', [0.375, 0.0, 0.625, 0.0, 0.625, 0.25, 0.375, 0.25, 0.375, 0.25, 0.625, 0.25, 0.625, 0.5, 0.375, 0.5, 0.375, 0.5, 0.625, 0.5, 0.625, 0.75, 0.375, 0.75, 0.375, 0.75, 0.625, 0.75, 0.625, 1.0, 0.375, 1.0, 0.125, 0.5, 0.375, 0.5, 0.375, 0.75, 0.125, 0.75, 0.625, 0.5, 0.875, 0.5, 0.875, 0.75, 0.625, 0.75])
me_cube_003.materials.append(mat_material_001)
me_cube_003.update()

# ---- objects
ob_blue = bpy.data.objects.new('blue', me_plane)
ob_cube = bpy.data.objects.new('Cube', me_cube_001)
ob_cube_001 = bpy.data.objects.new('Cube.001', me_cube_002)
ob_lanes = bpy.data.objects.new('lanes', me_cube_003)

# ---- transforms, parenting, visibility, modifiers, constraints
ob_blue.location = (0.0, 0.0, 0.0)
ob_cube.location = (-2.446e-17, 5.43e-33, 0.1101)
ob_cube.scale = (1.009, 0.2043, 0.07368)
ob_cube_001.location = (-2.446e-17, -0.4625, 0.1101)
ob_cube_001.scale = (1.009, 0.2043, 0.07368)
ob_lanes.location = (-2.446e-17, 0.4459, 0.1101)
ob_lanes.scale = (1.009, 0.2043, 0.07368)

# ---- collection membership
col_collection.objects.link(ob_blue)
col_collection.objects.link(ob_cube)
col_collection.objects.link(ob_cube_001)
col_collection.objects.link(ob_lanes)

# ---- scene / render settings (as saved in the file)
scene.frame_start = 1; scene.frame_end = 250; scene.frame_set(1)
scene.render.engine = 'BLENDER_EEVEE_NEXT'
scene.cycles.sampling_pattern = 'TABULATED_SOBOL'
scene.cycles.use_light_tree = False
scene.view_settings.view_transform = 'Filmic'
bpy.context.view_layer.update()

# ---- added for rendering (the .blend has no active camera and no usable light): camera, sun
cam_auto = bpy.data.cameras.new('AutoCamera')
cam_auto.lens = 50.0
cam_auto.sensor_width = 36.0
cam_auto.clip_end = 1000.0
ob_auto_camera = bpy.data.objects.new('AutoCamera', cam_auto)
scene.collection.objects.link(ob_auto_camera)
ob_auto_camera.location = (3.07749, -3.69298, 3.32647)
ob_auto_camera.rotation_euler = (1.09748, -7.21219e-08, 0.694738)
scene.camera = ob_auto_camera
light_auto_sun = bpy.data.lights.new('AutoSun', 'SUN')
light_auto_sun.energy = 3.0
light_auto_sun.angle = 0.0523599
ob_auto_sun = bpy.data.objects.new('AutoSun', light_auto_sun)
scene.collection.objects.link(ob_auto_sun)
ob_auto_sun.rotation_euler = (0.872665, 0.174533, 0.523599)
bpy.context.view_layer.update()
